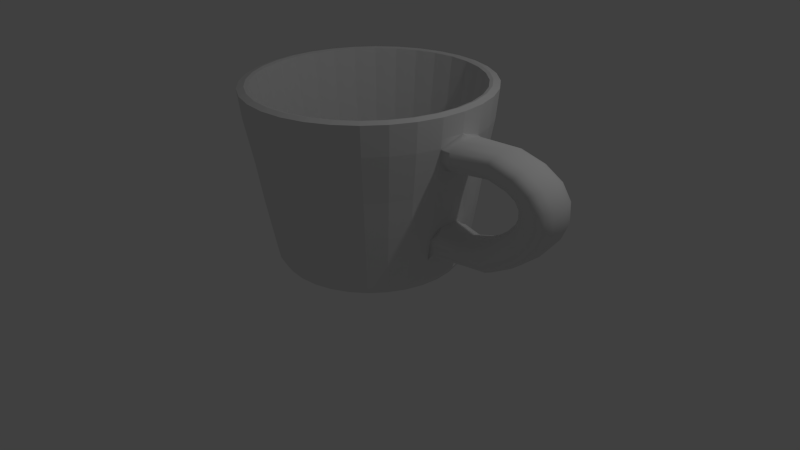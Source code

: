 # Source: cup_BA.blend  (saved by Blender 2.70.0; exported with 4.5.12 LTS)
import bpy
from mathutils import Matrix  # noqa: F401  (used for matrix-valued properties, if any)

bpy.ops.wm.read_factory_settings(use_empty=True)
scene = bpy.context.scene
scene.name = 'Scene'

# ---- collections
col_collection_1 = bpy.data.collections.new('Collection 1'); scene.collection.children.link(col_collection_1)

# ---- world
world_world = bpy.data.worlds.new('World'); scene.world = world_world
world_world.color = (0.05088, 0.05088, 0.05088)
world_world.use_sun_shadow = False
world_world.sun_shadow_jitter_overblur = 0.0
world_world.cycles.sampling_method = 'MANUAL'
world_world.cycles.sample_map_resolution = 256

# ---- cameras
cam_camera = bpy.data.cameras.new('Camera')
cam_camera.clip_end = 100.0
cam_camera.lens = 35.0
cam_camera.sensor_width = 32.0
cam_camera.sensor_height = 18.0
cam_camera.ortho_scale = 7.314
cam_camera.dof.focus_distance = 0.0
cam_camera.dof.aperture_fstop = 128.0

# ---- lights
light_lamp = bpy.data.lights.new('Lamp', 'POINT')
light_lamp.transmission_factor = 0.0
light_lamp.cutoff_distance = 30.0
light_lamp.energy = 100.0
light_lamp.shadow_buffer_clip_start = 1.001
light_lamp.shadow_soft_size = 0.1
light_lamp.shadow_maximum_resolution = 0.006
light_lamp.use_absolute_resolution = True
light_lamp.cycles.use_multiple_importance_sampling = False

# ---- meshes
me_cylinder = bpy.data.meshes.new('Cylinder')
me_cylinder.from_pydata([(1.059, 0.2073, 0.5545), (1.067, 0.1995, 0.6003), (1.075, 0.1703, 0.6432), (1.081, 0.1117, 0.6751), (1.084, 0.01547, 0.6876), (1.082, -0.08353, 0.6805), (1.078, -0.1467, 0.6575), (1.07, -0.1769, 0.6163), (1.059, -0.1769, 0.5545), (1.047, -0.1608, 0.4918), (1.04, -0.1324, 0.4507), (1.036, -0.07816, 0.4282), (1.034, 0.01547, 0.4214), (1.037, 0.1117, 0.4339), (1.042, 0.1703, 0.4658), (1.05, 0.1995, 0.5088), (1.43, 0.2073, 0.5864), (1.44, 0.1995, 0.6258), (1.45, 0.1703, 0.6628), (1.457, 0.1117, 0.6903), (1.46, 0.01547, 0.7011), (1.459, -0.08353, 0.6949), (1.453, -0.1467, 0.6751), (1.444, -0.1769, 0.6396), (1.43, -0.1769, 0.5864), (1.415, -0.1608, 0.5323), (1.406, -0.1324, 0.4969), (1.401, -0.07816, 0.4776), (1.399, 0.01547, 0.4717), (1.402, 0.1117, 0.4825), (1.409, 0.1703, 0.51), (1.419, 0.1995, 0.547), (1.625, 0.2073, 0.5397), (1.65, 0.1995, 0.5754), (1.673, 0.1703, 0.609), (1.69, 0.1117, 0.6338), (1.697, 0.01547, 0.6436), (1.693, -0.08353, 0.638), (1.681, -0.1467, 0.6201), (1.659, -0.1769, 0.5879), (1.625, -0.1769, 0.5397), (1.592, -0.1608, 0.4908), (1.57, -0.1324, 0.4587), (1.558, -0.07816, 0.4412), (1.554, 0.01547, 0.4359), (1.561, 0.1117, 0.4456), (1.578, 0.1703, 0.4705), (1.601, 0.1995, 0.5041), (1.751, 0.2073, 0.4684), (1.792, 0.1995, 0.4941), (1.831, 0.1703, 0.5183), (1.859, 0.1117, 0.5362), (1.871, 0.01547, 0.5432), (1.864, -0.08353, 0.5392), (1.843, -0.1467, 0.5263), (1.806, -0.1769, 0.5031), (1.751, -0.1769, 0.4684), (1.695, -0.1608, 0.4332), (1.658, -0.1324, 0.4101), (1.637, -0.07816, 0.3975), (1.631, 0.01547, 0.3937), (1.642, 0.1117, 0.4007), (1.671, 0.1703, 0.4186), (1.71, 0.1995, 0.4427), (1.812, 0.2073, 0.3772), (1.864, 0.1995, 0.3867), (1.912, 0.1703, 0.3957), (1.949, 0.1117, 0.4023), (1.963, 0.01547, 0.4049), (1.955, -0.08353, 0.4034), (1.929, -0.1467, 0.3986), (1.882, -0.1769, 0.3901), (1.812, -0.1769, 0.3772), (1.74, -0.1608, 0.3642), (1.694, -0.1324, 0.3556), (1.668, -0.07816, 0.3509), (1.661, 0.01547, 0.3495), (1.675, 0.1117, 0.3521), (1.711, 0.1703, 0.3588), (1.76, 0.1995, 0.3677), (1.814, 0.2073, 0.2715), (1.867, 0.1995, 0.2653), (1.916, 0.1703, 0.2595), (1.953, 0.1117, 0.2552), (1.967, 0.01547, 0.2535), (1.959, -0.08353, 0.2544), (1.933, -0.1467, 0.2575), (1.885, -0.1769, 0.2631), (1.814, -0.1769, 0.2715), (1.741, -0.1608, 0.2799), (1.694, -0.1324, 0.2855), (1.668, -0.07816, 0.2885), (1.66, 0.01547, 0.2895), (1.674, 0.1117, 0.2878), (1.711, 0.1703, 0.2835), (1.761, 0.1995, 0.2776), (1.763, 0.2073, 0.1571), (1.811, 0.1995, 0.1399), (1.856, 0.1703, 0.1237), (1.89, 0.1117, 0.1117), (1.903, 0.01547, 0.107), (1.896, -0.08353, 0.1097), (1.872, -0.1467, 0.1183), (1.828, -0.1769, 0.1338), (1.763, -0.1769, 0.1571), (1.696, -0.1608, 0.1807), (1.653, -0.1324, 0.1961), (1.629, -0.07816, 0.2046), (1.622, 0.01547, 0.2071), (1.635, 0.1117, 0.2024), (1.669, 0.1703, 0.1904), (1.714, 0.1995, 0.1743), (1.665, 0.2073, 0.04052), (1.707, 0.1995, 0.01603), (1.747, 0.1703, -0.006979), (1.777, 0.1117, -0.02406), (1.788, 0.01547, -0.03075), (1.782, -0.08353, -0.02693), (1.76, -0.1467, -0.01461), (1.722, -0.1769, 0.007451), (1.665, -0.1769, 0.04052), (1.607, -0.1608, 0.07412), (1.569, -0.1324, 0.09613), (1.548, -0.07816, 0.1081), (1.542, 0.01547, 0.1118), (1.553, 0.1117, 0.1051), (1.583, 0.1703, 0.08802), (1.623, 0.1995, 0.06501), (1.527, 0.2073, -0.07108), (1.563, 0.1995, -0.1008), (1.597, 0.1703, -0.1287), (1.622, 0.1117, -0.1495), (1.632, 0.01547, -0.1576), (1.626, -0.08353, -0.153), (1.608, -0.1467, -0.138), (1.576, -0.1769, -0.1112), (1.527, -0.1769, -0.07108), (1.478, -0.1608, -0.03029), (1.445, -0.1324, -0.003582), (1.428, -0.07816, 0.01101), (1.422, 0.01547, 0.01543), (1.432, 0.1117, 0.007307), (1.457, 0.1703, -0.01342), (1.491, 0.1995, -0.04135), (1.355, 0.2073, -0.1701), (1.384, 0.1995, -0.204), (1.411, 0.1703, -0.2358), (1.431, 0.1117, -0.2594), (1.439, 0.01547, -0.2687), (1.434, -0.08353, -0.2634), (1.42, -0.1467, -0.2463), (1.394, -0.1769, -0.2158), (1.355, -0.1769, -0.1701), (1.316, -0.1608, -0.1236), (1.29, -0.1324, -0.09316), (1.276, -0.07816, -0.07654), (1.271, 0.01547, -0.0715), (1.279, 0.1117, -0.08076), (1.299, 0.1703, -0.1044), (1.326, 0.1995, -0.1362), (1.142, 0.182, -0.2168), (1.159, 0.1751, -0.2491), (1.175, 0.1498, -0.2795), (1.187, 0.09898, -0.302), (1.192, 0.01546, -0.3108), (1.189, -0.07046, -0.3058), (1.181, -0.1253, -0.2896), (1.165, -0.1515, -0.2604), (1.142, -0.1515, -0.2168), (1.118, -0.1375, -0.1724), (1.102, -0.1129, -0.1433), (1.094, -0.0658, -0.1275), (1.091, 0.01546, -0.1227), (1.096, 0.09898, -0.1315), (1.108, 0.1498, -0.1541), (1.124, 0.1751, -0.1844), (0.9151, 0.2073, -0.2193), (0.9083, 0.1995, -0.2656), (0.902, 0.1703, -0.3091), (0.8972, 0.1117, -0.3414), (0.8954, 0.01547, -0.3541), (0.8964, -0.08353, -0.3469), (0.8998, -0.1467, -0.3236), (0.9059, -0.1769, -0.2819), (0.9151, -0.1769, -0.2193), (0.9244, -0.1608, -0.1558), (0.9305, -0.1324, -0.1141), (0.9338, -0.07816, -0.09141), (0.9348, 0.01547, -0.08452), (0.933, 0.1117, -0.09717), (0.9283, 0.1703, -0.1295), (0.9219, 0.1995, -0.173), (2.502e-08, 6.005e-08, -0.6235), (2.502e-08, 0.7827, -0.6235), (-4.466e-09, 1.054, 0.8886), (0.1527, 0.7677, -0.6235), (0.2057, 1.034, 0.8886), (0.2995, 0.7231, -0.6235), (0.4035, 0.9741, 0.8886), (0.4348, 0.6508, -0.6235), (0.5858, 0.8767, 0.8886), (0.5535, 0.5535, -0.6235), (0.7455, 0.7455, 0.8886), (0.6508, 0.4348, -0.6235), (0.8767, 0.5858, 0.8886), (0.7231, 0.2995, -0.6235), (0.9741, 0.4035, 0.8886), (0.7677, 0.1527, -0.6235), (1.034, 0.2057, 0.8886), (0.7827, 1.191e-07, -0.6235), (1.054, 6.44e-08, 0.8886), (0.7677, -0.1527, -0.6235), (1.034, -0.2057, 0.8886), (0.7231, -0.2995, -0.6235), (0.9741, -0.4035, 0.8886), (0.6508, -0.4348, -0.6235), (0.8767, -0.5858, 0.8886), (0.5535, -0.5535, -0.6235), (0.7455, -0.7455, 0.8886), (0.4348, -0.6508, -0.6235), (0.5858, -0.8767, 0.8886), (0.2995, -0.7231, -0.6235), (0.4035, -0.9741, 0.8886), (0.1527, -0.7677, -0.6235), (0.2057, -1.034, 0.8886), (-2.3e-07, -0.7827, -0.6235), (-3.48e-07, -1.054, 0.8886), (-0.1527, -0.7677, -0.6235), (-0.2057, -1.034, 0.8886), (-0.2995, -0.7231, -0.6235), (-0.4035, -0.9741, 0.8886), (-0.4348, -0.6508, -0.6235), (-0.5858, -0.8767, 0.8886), (-0.5535, -0.5535, -0.6235), (-0.7455, -0.7455, 0.8886), (-0.6508, -0.4348, -0.6235), (-0.8767, -0.5858, 0.8886), (-0.7231, -0.2995, -0.6235), (-0.9741, -0.4035, 0.8886), (-0.7677, -0.1527, -0.6235), (-1.034, -0.2057, 0.8886), (-0.7827, 8.158e-07, -0.6235), (-1.054, 1.003e-06, 0.8886), (-0.7677, 0.1527, -0.6235), (-1.034, 0.2057, 0.8886), (-0.7231, 0.2995, -0.6235), (-0.9741, 0.4035, 0.8886), (-0.6508, 0.4348, -0.6235), (-0.8767, 0.5858, 0.8886), (-0.5535, 0.5535, -0.6235), (-0.7455, 0.7455, 0.8886), (-0.4348, 0.6508, -0.6235), (-0.5858, 0.8767, 0.8886), (-0.2995, 0.7231, -0.6235), (-0.4035, 0.9741, 0.8886), (-0.1527, 0.7677, -0.6235), (-0.2057, 1.034, 0.8886), (2.096e-08, 0.8235, -0.5579), (1.121e-08, 0.9067, -0.08121), (5.634e-09, 0.9548, 0.2421), (-1.475e-09, 1.027, 0.6384), (0.2004, 1.007, 0.6384), (0.1863, 0.9365, 0.2421), (0.1769, 0.8893, -0.08121), (0.1607, 0.8077, -0.5579), (0.393, 0.9489, 0.6384), (0.3654, 0.8821, 0.2421), (0.347, 0.8377, -0.08121), (0.3151, 0.7608, -0.5579), (0.5706, 0.8539, 0.6384), (0.5305, 0.7939, 0.2421), (0.5037, 0.7539, -0.08121), (0.4575, 0.6847, -0.5579), (0.7262, 0.7262, 0.6384), (0.6751, 0.6751, 0.2421), (0.6412, 0.6412, -0.08121), (0.5823, 0.5823, -0.5579), (0.8539, 0.5706, 0.6384), (0.7939, 0.5305, 0.2421), (0.7539, 0.5037, -0.08121), (0.6847, 0.4575, -0.5579), (0.9489, 0.393, 0.6384), (0.8821, 0.3654, 0.2421), (0.8377, 0.347, -0.08121), (0.7608, 0.3151, -0.5579), (1.007, 0.2004, 0.6384), (0.9365, 0.1863, 0.2421), (0.8717, 0.2118, -0.08121), (0.8077, 0.1607, -0.5579), (0.9548, 8.557e-08, 0.2421), (0.9058, 0.01312, -0.08121), (0.8235, 1.125e-07, -0.5579), (1.007, -0.2004, 0.6384), (0.9365, -0.1863, 0.2421), (0.8884, -0.1638, -0.08121), (0.8077, -0.1607, -0.5579), (0.9489, -0.393, 0.6384), (0.8821, -0.3654, 0.2421), (0.8377, -0.347, -0.08121), (0.7608, -0.3151, -0.5579), (0.8539, -0.5706, 0.6384), (0.7939, -0.5305, 0.2421), (0.7539, -0.5037, -0.08121), (0.6847, -0.4575, -0.5579), (0.7262, -0.7262, 0.6384), (0.6751, -0.6751, 0.2421), (0.6412, -0.6412, -0.08121), (0.5823, -0.5823, -0.5579), (0.5706, -0.8539, 0.6384), (0.5305, -0.7939, 0.2421), (0.5037, -0.7539, -0.08121), (0.4575, -0.6847, -0.5579), (0.393, -0.9489, 0.6384), (0.3654, -0.8821, 0.2421), (0.347, -0.8377, -0.08121), (0.3151, -0.7608, -0.5579), (0.2004, -1.007, 0.6384), (0.1863, -0.9365, 0.2421), (0.1769, -0.8893, -0.08121), (0.1607, -0.8077, -0.5579), (-3.361e-07, -1.027, 0.6384), (-3.055e-07, -0.9548, 0.2421), (-2.842e-07, -0.9067, -0.08121), (-2.474e-07, -0.8235, -0.5579), (-0.2004, -1.007, 0.6384), (-0.1863, -0.9365, 0.2421), (-0.1769, -0.8893, -0.08121), (-0.1607, -0.8077, -0.5579), (-0.393, -0.9489, 0.6384), (-0.3654, -0.8821, 0.2421), (-0.347, -0.8377, -0.08121), (-0.3151, -0.7608, -0.5579), (-0.5706, -0.8539, 0.6384), (-0.5305, -0.7939, 0.2421), (-0.5037, -0.7539, -0.08121), (-0.4575, -0.6847, -0.5579), (-0.7262, -0.7262, 0.6384), (-0.6751, -0.6751, 0.2421), (-0.6412, -0.6412, -0.08121), (-0.5823, -0.5823, -0.5579), (-0.8539, -0.5706, 0.6384), (-0.7939, -0.5305, 0.2421), (-0.7539, -0.5037, -0.08121), (-0.6847, -0.4575, -0.5579), (-0.9489, -0.393, 0.6384), (-0.8821, -0.3654, 0.2421), (-0.8377, -0.347, -0.08121), (-0.7608, -0.3151, -0.5579), (-1.007, -0.2004, 0.6384), (-0.9365, -0.1863, 0.2421), (-0.8893, -0.1769, -0.08121), (-0.8077, -0.1607, -0.5579), (-1.027, 9.84e-07, 0.6384), (-0.9548, 9.354e-07, 0.2421), (-0.9067, 9.034e-07, -0.08121), (-0.8235, 8.455e-07, -0.5579), (-1.007, 0.2004, 0.6384), (-0.9365, 0.1863, 0.2421), (-0.8893, 0.1769, -0.08121), (-0.8077, 0.1607, -0.5579), (-0.9489, 0.393, 0.6384), (-0.8821, 0.3654, 0.2421), (-0.8377, 0.347, -0.08121), (-0.7608, 0.3151, -0.5579), (-0.8539, 0.5706, 0.6384), (-0.7939, 0.5305, 0.2421), (-0.7539, 0.5038, -0.08121), (-0.6847, 0.4575, -0.5579), (-0.7262, 0.7262, 0.6384), (-0.6751, 0.6751, 0.2421), (-0.6412, 0.6412, -0.08121), (-0.5823, 0.5823, -0.5579), (-0.5706, 0.8539, 0.6384), (-0.5305, 0.7939, 0.2421), (-0.5037, 0.7539, -0.08121), (-0.4575, 0.6847, -0.5579), (-0.393, 0.9489, 0.6384), (-0.3654, 0.8821, 0.2421), (-0.347, 0.8377, -0.08121), (-0.3151, 0.7608, -0.5579), (-0.2004, 1.007, 0.6384), (-0.1863, 0.9365, 0.2421), (-0.1769, 0.8893, -0.08121), (-0.1607, 0.8077, -0.5579), (1.642e-09, 0.9954, 0.9031), (0.1942, 0.9763, 0.9031), (0.3809, 0.9196, 0.9031), (0.553, 0.8276, 0.9031), (0.7039, 0.7039, 0.9031), (0.8276, 0.553, 0.9031), (0.9196, 0.3809, 0.9031), (0.9763, 0.1942, 0.9031), (0.9954, 7.684e-08, 0.9031), (0.9763, -0.1942, 0.9031), (0.9196, -0.3809, 0.9031), (0.8276, -0.553, 0.9031), (0.7039, -0.7039, 0.9031), (0.553, -0.8276, 0.9031), (0.3809, -0.9196, 0.9031), (0.1942, -0.9763, 0.9031), (-3.227e-07, -0.9954, 0.9031), (-0.1942, -0.9763, 0.9031), (-0.3809, -0.9196, 0.9031), (-0.553, -0.8276, 0.9031), (-0.7039, -0.7039, 0.9031), (-0.8276, -0.553, 0.9031), (-0.9196, -0.3809, 0.9031), (-0.9763, -0.1942, 0.9031), (-0.9954, 9.628e-07, 0.9031), (-0.9763, 0.1942, 0.9031), (-0.9196, 0.3809, 0.9031), (-0.8276, 0.553, 0.9031), (-0.7039, 0.7039, 0.9031), (-0.553, 0.8276, 0.9031), (-0.3809, 0.9196, 0.9031), (-0.1942, 0.9763, 0.9031), (5.281e-09, 0.9658, 0.8944), (0.1884, 0.9472, 0.8944), (0.3696, 0.8922, 0.8944), (0.5365, 0.803, 0.8944), (0.6829, 0.6829, 0.8944), (0.803, 0.5365, 0.8944), (0.8922, 0.3696, 0.8944), (0.9472, 0.1884, 0.8944), (0.9658, 8.276e-08, 0.8944), (0.9472, -0.1884, 0.8944), (0.8922, -0.3696, 0.8944), (0.803, -0.5365, 0.8944), (0.6829, -0.6829, 0.8944), (0.5365, -0.803, 0.8944), (0.3696, -0.8922, 0.8944), (0.1884, -0.9472, 0.8944), (-3.094e-07, -0.9658, 0.8944), (-0.1884, -0.9472, 0.8944), (-0.3696, -0.8922, 0.8944), (-0.5365, -0.803, 0.8944), (-0.6829, -0.6829, 0.8944), (-0.803, -0.5365, 0.8944), (-0.8922, -0.3696, 0.8944), (-0.9472, -0.1884, 0.8944), (-0.9658, 9.424e-07, 0.8944), (-0.9472, 0.1884, 0.8944), (-0.8922, 0.3696, 0.8944), (-0.803, 0.5365, 0.8944), (-0.6829, 0.6829, 0.8944), (-0.5365, 0.803, 0.8944), (-0.3696, 0.8922, 0.8944), (-0.1884, 0.9472, 0.8944), (5.281e-09, 0.9658, 0.8944), (0.1884, 0.9472, 0.8944), (0.3696, 0.8922, 0.8944), (0.5365, 0.803, 0.8944), (0.6829, 0.6829, 0.8944), (0.803, 0.5365, 0.8944), (0.8922, 0.3696, 0.8944), (0.9472, 0.1884, 0.8944), (0.9658, 8.276e-08, 0.8944), (0.9472, -0.1884, 0.8944), (0.8922, -0.3696, 0.8944), (0.803, -0.5365, 0.8944), (0.6829, -0.6829, 0.8944), (0.5365, -0.803, 0.8944), (0.3696, -0.8922, 0.8944), (0.1884, -0.9472, 0.8944), (-3.094e-07, -0.9658, 0.8944), (-0.1884, -0.9472, 0.8944), (-0.3696, -0.8922, 0.8944), (-0.5365, -0.803, 0.8944), (-0.6829, -0.6829, 0.8944), (-0.803, -0.5365, 0.8944), (-0.8922, -0.3696, 0.8944), (-0.9472, -0.1884, 0.8944), (-0.9658, 9.424e-07, 0.8944), (-0.9472, 0.1884, 0.8944), (-0.8922, 0.3696, 0.8944), (-0.803, 0.5365, 0.8944), (-0.6829, 0.6829, 0.8944), (-0.5365, 0.803, 0.8944), (-0.3696, 0.8922, 0.8944), (-0.1884, 0.9472, 0.8944), (3.066e-08, 0.7654, -0.4834), (0.1493, 0.7506, -0.4834), (0.2929, 0.7071, -0.4834), (0.4252, 0.6364, -0.4834), (0.5412, 0.5412, -0.4834), (0.6364, 0.4252, -0.4834), (0.7071, 0.2929, -0.4834), (0.7506, 0.1493, -0.4834), (0.7654, 1.251e-07, -0.4834), (0.7506, -0.1493, -0.4834), (0.7071, -0.2929, -0.4834), (0.6364, -0.4252, -0.4834), (0.5412, -0.5412, -0.4834), (0.4252, -0.6364, -0.4834), (0.2929, -0.7071, -0.4834), (0.1493, -0.7506, -0.4834), (-2.187e-07, -0.7654, -0.4834), (-0.1493, -0.7506, -0.4834), (-0.2929, -0.7071, -0.4834), (-0.4252, -0.6364, -0.4834), (-0.5412, -0.5412, -0.4834), (-0.6364, -0.4252, -0.4834), (-0.7071, -0.2929, -0.4834), (-0.7506, -0.1493, -0.4834), (-0.7654, 8.064e-07, -0.4834), (-0.7506, 0.1493, -0.4834), (-0.7071, 0.2929, -0.4834), (-0.6364, 0.4252, -0.4834), (-0.5412, 0.5412, -0.4834), (-0.4252, 0.6364, -0.4834), (-0.2929, 0.7071, -0.4834), (-0.1493, 0.7506, -0.4834), (1.309e-07, 2.906e-07, -0.4834), (2.43e-09, 0.9873, 0.4207), (0.1926, 0.9684, 0.4207), (0.3778, 0.9122, 0.4207), (0.5485, 0.8209, 0.4207), (0.6982, 0.6982, 0.4207), (0.8209, 0.5485, 0.4207), (0.9122, 0.3778, 0.4207), (0.9684, 0.1926, 0.4207), (0.9873, 7.848e-08, 0.4207), (0.9684, -0.1926, 0.4207), (0.9122, -0.3778, 0.4207), (0.8209, -0.5485, 0.4207), (0.6982, -0.6982, 0.4207), (0.5485, -0.8209, 0.4207), (0.3778, -0.9122, 0.4207), (0.1926, -0.9684, 0.4207), (-3.193e-07, -0.9873, 0.4207), (-0.1926, -0.9684, 0.4207), (-0.3778, -0.9122, 0.4207), (-0.5485, -0.8209, 0.4207), (-0.6982, -0.6982, 0.4207), (-0.821, -0.5485, 0.4207), (-0.9122, -0.3778, 0.4207), (-0.9684, -0.1926, 0.4207), (-0.9873, 9.573e-07, 0.4207), (-0.9684, 0.1926, 0.4207), (-0.9122, 0.3778, 0.4207), (-0.8209, 0.5485, 0.4207), (-0.6982, 0.6982, 0.4207), (-0.5485, 0.821, 0.4207), (-0.3778, 0.9122, 0.4207), (-0.1926, 0.9684, 0.4207), (-2.364e-09, 1.035, 0.7127), (0.2019, 1.015, 0.7127), (0.3961, 0.9563, 0.7127), (0.5751, 0.8607, 0.7127), (0.732, 0.732, 0.7127), (0.8607, 0.5751, 0.7127), (0.9563, 0.3961, 0.7127), (1.015, 0.2019, 0.7127), (1.035, 6.822e-08, 0.7127), (1.015, -0.2019, 0.7127), (0.9563, -0.3961, 0.7127), (0.8607, -0.5751, 0.7127), (0.732, -0.732, 0.7127), (0.5751, -0.8607, 0.7127), (0.3961, -0.9563, 0.7127), (0.2019, -1.015, 0.7127), (-3.397e-07, -1.035, 0.7127), (-0.2019, -1.015, 0.7127), (-0.3961, -0.9563, 0.7127), (-0.5751, -0.8607, 0.7127), (-0.732, -0.732, 0.7127), (-0.8607, -0.5751, 0.7127), (-0.9563, -0.3961, 0.7127), (-1.015, -0.2019, 0.7127), (-1.035, 9.896e-07, 0.7127), (-1.015, 0.2019, 0.7127), (-0.9563, 0.3961, 0.7127), (-0.8607, 0.5751, 0.7127), (-0.732, 0.732, 0.7127), (-0.5751, 0.8607, 0.7127), (-0.3961, 0.9563, 0.7127), (-0.2019, 1.015, 0.7127), (1.312e-08, 0.8904, -0.1747), (0.1737, 0.8733, -0.1747), (0.3407, 0.8226, -0.1747), (0.4947, 0.7403, -0.1747), (0.6296, 0.6296, -0.1747), (0.7403, 0.4947, -0.1747), (0.8226, 0.3407, -0.1747), (0.8566, 0.1955, -0.1747), (0.8733, -0.1737, -0.1747), (0.8226, -0.3407, -0.1747), (0.7403, -0.4947, -0.1747), (0.6296, -0.6296, -0.1747), (0.4947, -0.7403, -0.1747), (0.3407, -0.8226, -0.1747), (0.1737, -0.8733, -0.1747), (-2.77e-07, -0.8904, -0.1747), (-0.1737, -0.8733, -0.1747), (-0.3407, -0.8226, -0.1747), (-0.4947, -0.7403, -0.1747), (-0.6296, -0.6296, -0.1747), (-0.7403, -0.4947, -0.1747), (-0.8226, -0.3407, -0.1747), (-0.8733, -0.1737, -0.1747), (-0.8904, 8.92e-07, -0.1747), (-0.8733, 0.1737, -0.1747), (-0.8226, 0.3407, -0.1747), (-0.7403, 0.4947, -0.1747), (-0.6296, 0.6296, -0.1747), (-0.4947, 0.7403, -0.1747), (-0.3407, 0.8226, -0.1747), (-0.1737, 0.8733, -0.1747), (1.686e-08, 0.8585, -0.3574), (0.1675, 0.842, -0.3574), (0.3285, 0.7932, -0.3574), (0.477, 0.7138, -0.3574), (0.6071, 0.6071, -0.3574), (0.7138, 0.477, -0.3574), (0.7932, 0.3285, -0.3574), (0.842, 0.1675, -0.3574), (0.8585, 1.057e-07, -0.3574), (0.842, -0.1675, -0.3574), (0.7932, -0.3285, -0.3574), (0.7138, -0.477, -0.3574), (0.6071, -0.6071, -0.3574), (0.477, -0.7138, -0.3574), (0.3285, -0.7932, -0.3574), (0.1675, -0.842, -0.3574), (-2.629e-07, -0.8585, -0.3574), (-0.1675, -0.842, -0.3574), (-0.3285, -0.7932, -0.3574), (-0.477, -0.7138, -0.3574), (-0.6071, -0.6071, -0.3574), (-0.7138, -0.477, -0.3574), (-0.7932, -0.3285, -0.3574), (-0.842, -0.1675, -0.3574), (-0.8585, 8.698e-07, -0.3574), (-0.842, 0.1675, -0.3574), (-0.7932, 0.3285, -0.3574), (-0.7138, 0.477, -0.3574), (-0.6071, 0.6071, -0.3574), (-0.477, 0.7138, -0.3574), (-0.3285, 0.7932, -0.3574), (-0.1675, 0.842, -0.3574), (0.897, 0.1023, -0.08121), (0.9456, 0.09388, 0.2421), (0.9778, 0.09708, 0.4207), (0.1966, 0.9884, 0.5326), (0.3856, 0.931, 0.5326), (0.5599, 0.8379, 0.5326), (0.7126, 0.7126, 0.5326), (0.8379, 0.5599, 0.5326), (0.931, 0.3856, 0.5326), (0.9884, 0.1966, 0.5326), (0.9884, -0.1966, 0.5326), (0.931, -0.3856, 0.5326), (0.8379, -0.5599, 0.5326), (0.7126, -0.7126, 0.5326), (0.5599, -0.8379, 0.5326), (0.3856, -0.931, 0.5326), (0.1966, -0.9884, 0.5326), (-3.279e-07, -1.008, 0.5326), (-0.1966, -0.9884, 0.5326), (-0.3856, -0.931, 0.5326), (-0.5599, -0.8379, 0.5326), (-0.7126, -0.7126, 0.5326), (-0.8379, -0.5599, 0.5326), (-0.931, -0.3856, 0.5326), (-0.9884, -0.1966, 0.5326), (-1.008, 9.71e-07, 0.5326), (-0.9884, 0.1966, 0.5326), (-0.931, 0.3856, 0.5326), (-0.8379, 0.5599, 0.5326), (-0.7126, 0.7126, 0.5326), (-0.5599, 0.8379, 0.5326), (-0.3856, 0.931, 0.5326), (-0.1966, 0.9884, 0.5326), (4.23e-10, 1.008, 0.5326), (0.897, -0.0764, -0.08121), (0.9455, -0.09426, 0.2421), (0.9777, -0.09747, 0.4207), (1.565e-08, 0.8688, -0.2984), (0.1695, 0.8521, -0.2984), (0.3325, 0.8027, -0.2984), (0.4827, 0.7224, -0.2984), (0.6143, 0.6143, -0.2984), (0.7224, 0.4827, -0.2984), (0.8027, 0.3325, -0.2984), (0.8467, 0.1765, -0.2984), (0.8521, -0.1695, -0.2984), (0.8027, -0.3325, -0.2984), (0.7224, -0.4827, -0.2984), (0.6143, -0.6143, -0.2984), (0.4827, -0.7224, -0.2984), (0.3325, -0.8027, -0.2984), (0.1695, -0.8521, -0.2984), (-2.674e-07, -0.8688, -0.2984), (-0.1695, -0.8521, -0.2984), (-0.3325, -0.8027, -0.2984), (-0.4827, -0.7224, -0.2984), (-0.6143, -0.6143, -0.2984), (-0.7224, -0.4827, -0.2984), (-0.8027, -0.3325, -0.2984), (-0.8521, -0.1695, -0.2984), (-0.8688, 8.77e-07, -0.2984), (-0.8521, 0.1695, -0.2984), (-0.8027, 0.3325, -0.2984), (-0.7224, 0.4827, -0.2984), (-0.6143, 0.6143, -0.2984), (-0.4827, 0.7224, -0.2984), (-0.3325, 0.8027, -0.2984), (-0.1695, 0.8521, -0.2984)], [], [(0, 16, 31, 15), (1, 17, 16, 0), (2, 18, 17, 1), (3, 19, 18, 2), (4, 20, 19, 3), (5, 21, 20, 4), (6, 22, 21, 5), (7, 23, 22, 6), (8, 24, 23, 7), (9, 25, 24, 8), (10, 26, 25, 9), (11, 27, 26, 10), (12, 28, 27, 11), (13, 29, 28, 12), (14, 30, 29, 13), (15, 31, 30, 14), (16, 32, 47, 31), (17, 33, 32, 16), (18, 34, 33, 17), (19, 35, 34, 18), (20, 36, 35, 19), (21, 37, 36, 20), (22, 38, 37, 21), (23, 39, 38, 22), (24, 40, 39, 23), (25, 41, 40, 24), (26, 42, 41, 25), (27, 43, 42, 26), (28, 44, 43, 27), (29, 45, 44, 28), (30, 46, 45, 29), (31, 47, 46, 30), (32, 48, 63, 47), (33, 49, 48, 32), (34, 50, 49, 33), (35, 51, 50, 34), (36, 52, 51, 35), (37, 53, 52, 36), (38, 54, 53, 37), (39, 55, 54, 38), (40, 56, 55, 39), (41, 57, 56, 40), (42, 58, 57, 41), (43, 59, 58, 42), (44, 60, 59, 43), (45, 61, 60, 44), (46, 62, 61, 45), (47, 63, 62, 46), (48, 64, 79, 63), (49, 65, 64, 48), (50, 66, 65, 49), (51, 67, 66, 50), (52, 68, 67, 51), (53, 69, 68, 52), (54, 70, 69, 53), (55, 71, 70, 54), (56, 72, 71, 55), (57, 73, 72, 56), (58, 74, 73, 57), (59, 75, 74, 58), (60, 76, 75, 59), (61, 77, 76, 60), (62, 78, 77, 61), (63, 79, 78, 62), (64, 80, 95, 79), (65, 81, 80, 64), (66, 82, 81, 65), (67, 83, 82, 66), (68, 84, 83, 67), (69, 85, 84, 68), (70, 86, 85, 69), (71, 87, 86, 70), (72, 88, 87, 71), (73, 89, 88, 72), (74, 90, 89, 73), (75, 91, 90, 74), (76, 92, 91, 75), (77, 93, 92, 76), (78, 94, 93, 77), (79, 95, 94, 78), (80, 96, 111, 95), (81, 97, 96, 80), (82, 98, 97, 81), (83, 99, 98, 82), (84, 100, 99, 83), (85, 101, 100, 84), (86, 102, 101, 85), (87, 103, 102, 86), (88, 104, 103, 87), (89, 105, 104, 88), (90, 106, 105, 89), (91, 107, 106, 90), (92, 108, 107, 91), (93, 109, 108, 92), (94, 110, 109, 93), (95, 111, 110, 94), (96, 112, 127, 111), (97, 113, 112, 96), (98, 114, 113, 97), (99, 115, 114, 98), (100, 116, 115, 99), (101, 117, 116, 100), (102, 118, 117, 101), (103, 119, 118, 102), (104, 120, 119, 103), (105, 121, 120, 104), (106, 122, 121, 105), (107, 123, 122, 106), (108, 124, 123, 107), (109, 125, 124, 108), (110, 126, 125, 109), (111, 127, 126, 110), (112, 128, 143, 127), (113, 129, 128, 112), (114, 130, 129, 113), (115, 131, 130, 114), (116, 132, 131, 115), (117, 133, 132, 116), (118, 134, 133, 117), (119, 135, 134, 118), (120, 136, 135, 119), (121, 137, 136, 120), (122, 138, 137, 121), (123, 139, 138, 122), (124, 140, 139, 123), (125, 141, 140, 124), (126, 142, 141, 125), (127, 143, 142, 126), (128, 144, 159, 143), (129, 145, 144, 128), (130, 146, 145, 129), (131, 147, 146, 130), (132, 148, 147, 131), (133, 149, 148, 132), (134, 150, 149, 133), (135, 151, 150, 134), (136, 152, 151, 135), (137, 153, 152, 136), (138, 154, 153, 137), (139, 155, 154, 138), (140, 156, 155, 139), (141, 157, 156, 140), (142, 158, 157, 141), (143, 159, 158, 142), (144, 160, 175, 159), (145, 161, 160, 144), (146, 162, 161, 145), (147, 163, 162, 146), (148, 164, 163, 147), (149, 165, 164, 148), (150, 166, 165, 149), (151, 167, 166, 150), (152, 168, 167, 151), (153, 169, 168, 152), (154, 170, 169, 153), (155, 171, 170, 154), (156, 172, 171, 155), (157, 173, 172, 156), (158, 174, 173, 157), (159, 175, 174, 158), (160, 176, 191, 175), (161, 177, 176, 160), (162, 178, 177, 161), (163, 179, 178, 162), (164, 180, 179, 163), (165, 181, 180, 164), (166, 182, 181, 165), (167, 183, 182, 166), (168, 184, 183, 167), (169, 185, 184, 168), (170, 186, 185, 169), (171, 187, 186, 170), (172, 188, 187, 171), (173, 189, 188, 172), (174, 190, 189, 173), (175, 191, 190, 174), (192, 193, 195), (545, 194, 196, 546), (192, 195, 197), (546, 196, 198, 547), (192, 197, 199), (547, 198, 200, 548), (192, 199, 201), (548, 200, 202, 549), (192, 201, 203), (549, 202, 204, 550), (192, 203, 205), (550, 204, 206, 551), (192, 205, 207), (551, 206, 208, 552), (192, 207, 209), (552, 208, 210, 553), (192, 209, 211), (553, 210, 212, 554), (192, 211, 213), (554, 212, 214, 555), (192, 213, 215), (555, 214, 216, 556), (192, 215, 217), (556, 216, 218, 557), (192, 217, 219), (557, 218, 220, 558), (192, 219, 221), (558, 220, 222, 559), (192, 221, 223), (559, 222, 224, 560), (192, 223, 225), (560, 224, 226, 561), (192, 225, 227), (561, 226, 228, 562), (192, 227, 229), (562, 228, 230, 563), (192, 229, 231), (563, 230, 232, 564), (192, 231, 233), (564, 232, 234, 565), (192, 233, 235), (565, 234, 236, 566), (192, 235, 237), (566, 236, 238, 567), (192, 237, 239), (567, 238, 240, 568), (192, 239, 241), (568, 240, 242, 569), (192, 241, 243), (569, 242, 244, 570), (192, 243, 245), (570, 244, 246, 571), (192, 245, 247), (571, 246, 248, 572), (192, 247, 249), (572, 248, 250, 573), (192, 249, 251), (573, 250, 252, 574), (192, 251, 253), (574, 252, 254, 575), (192, 253, 255), (575, 254, 256, 576), (192, 255, 193), (576, 256, 194, 545), (193, 257, 264, 195), (577, 258, 263, 578), (258, 259, 262, 263), (673, 260, 261, 643), (195, 264, 268, 197), (578, 263, 267, 579), (263, 262, 266, 267), (643, 261, 265, 644), (197, 268, 272, 199), (579, 267, 271, 580), (267, 266, 270, 271), (644, 265, 269, 645), (199, 272, 276, 201), (580, 271, 275, 581), (271, 270, 274, 275), (645, 269, 273, 646), (201, 276, 280, 203), (581, 275, 279, 582), (275, 274, 278, 279), (646, 273, 277, 647), (203, 280, 284, 205), (582, 279, 283, 583), (279, 278, 282, 283), (647, 277, 281, 648), (205, 284, 288, 207), (583, 283, 287, 584), (283, 282, 286, 287), (648, 281, 285, 649), (207, 288, 291, 209), (640, 641, 289, 290), (209, 291, 295, 211), (674, 675, 293, 294), (211, 295, 299, 213), (585, 294, 298, 586), (294, 293, 297, 298), (650, 292, 296, 651), (213, 299, 303, 215), (586, 298, 302, 587), (298, 297, 301, 302), (651, 296, 300, 652), (215, 303, 307, 217), (587, 302, 306, 588), (302, 301, 305, 306), (652, 300, 304, 653), (217, 307, 311, 219), (588, 306, 310, 589), (306, 305, 309, 310), (653, 304, 308, 654), (219, 311, 315, 221), (589, 310, 314, 590), (310, 309, 313, 314), (654, 308, 312, 655), (221, 315, 319, 223), (590, 314, 318, 591), (314, 313, 317, 318), (655, 312, 316, 656), (223, 319, 323, 225), (591, 318, 322, 592), (318, 317, 321, 322), (656, 316, 320, 657), (225, 323, 327, 227), (592, 322, 326, 593), (322, 321, 325, 326), (657, 320, 324, 658), (227, 327, 331, 229), (593, 326, 330, 594), (326, 325, 329, 330), (658, 324, 328, 659), (229, 331, 335, 231), (594, 330, 334, 595), (330, 329, 333, 334), (659, 328, 332, 660), (231, 335, 339, 233), (595, 334, 338, 596), (334, 333, 337, 338), (660, 332, 336, 661), (233, 339, 343, 235), (596, 338, 342, 597), (338, 337, 341, 342), (661, 336, 340, 662), (235, 343, 347, 237), (597, 342, 346, 598), (342, 341, 345, 346), (662, 340, 344, 663), (237, 347, 351, 239), (598, 346, 350, 599), (346, 345, 349, 350), (663, 344, 348, 664), (239, 351, 355, 241), (599, 350, 354, 600), (350, 349, 353, 354), (664, 348, 352, 665), (241, 355, 359, 243), (600, 354, 358, 601), (354, 353, 357, 358), (665, 352, 356, 666), (243, 359, 363, 245), (601, 358, 362, 602), (358, 357, 361, 362), (666, 356, 360, 667), (245, 363, 367, 247), (602, 362, 366, 603), (362, 361, 365, 366), (667, 360, 364, 668), (247, 367, 371, 249), (603, 366, 370, 604), (366, 365, 369, 370), (668, 364, 368, 669), (249, 371, 375, 251), (604, 370, 374, 605), (370, 369, 373, 374), (669, 368, 372, 670), (251, 375, 379, 253), (605, 374, 378, 606), (374, 373, 377, 378), (670, 372, 376, 671), (253, 379, 383, 255), (606, 378, 382, 607), (378, 377, 381, 382), (671, 376, 380, 672), (255, 383, 257, 193), (607, 382, 258, 577), (382, 381, 259, 258), (672, 380, 260, 673), (256, 254, 414, 415), (234, 232, 403, 404), (196, 194, 384, 385), (212, 210, 392, 393), (244, 242, 408, 409), (200, 198, 386, 387), (222, 220, 397, 398), (254, 252, 413, 414), (232, 230, 402, 403), (210, 208, 391, 392), (242, 240, 407, 408), (198, 196, 385, 386), (220, 218, 396, 397), (194, 256, 415, 384), (252, 250, 412, 413), (230, 228, 401, 402), (208, 206, 390, 391), (240, 238, 406, 407), (218, 216, 395, 396), (250, 248, 411, 412), (228, 226, 400, 401), (206, 204, 389, 390), (238, 236, 405, 406), (216, 214, 394, 395), (248, 246, 410, 411), (204, 202, 388, 389), (226, 224, 399, 400), (236, 234, 404, 405), (214, 212, 393, 394), (246, 244, 409, 410), (202, 200, 387, 388), (224, 222, 398, 399), (411, 410, 442, 443), (389, 388, 420, 421), (400, 399, 431, 432), (409, 408, 440, 441), (387, 386, 418, 419), (398, 397, 429, 430), (407, 406, 438, 439), (385, 384, 416, 417), (396, 395, 427, 428), (384, 415, 447, 416), (405, 404, 436, 437), (394, 393, 425, 426), (414, 413, 445, 446), (403, 402, 434, 435), (392, 391, 423, 424), (412, 411, 443, 444), (401, 400, 432, 433), (390, 389, 421, 422), (410, 409, 441, 442), (388, 387, 419, 420), (399, 398, 430, 431), (408, 407, 439, 440), (386, 385, 417, 418), (397, 396, 428, 429), (406, 405, 437, 438), (395, 394, 426, 427), (415, 414, 446, 447), (404, 403, 435, 436), (393, 392, 424, 425), (413, 412, 444, 445), (402, 401, 433, 434), (391, 390, 422, 423), (445, 444, 476, 477), (434, 433, 465, 466), (423, 422, 454, 455), (443, 442, 474, 475), (421, 420, 452, 453), (432, 431, 463, 464), (441, 440, 472, 473), (419, 418, 450, 451), (430, 429, 461, 462), (439, 438, 470, 471), (417, 416, 448, 449), (428, 427, 459, 460), (416, 447, 479, 448), (437, 436, 468, 469), (426, 425, 457, 458), (446, 445, 477, 478), (435, 434, 466, 467), (424, 423, 455, 456), (444, 443, 475, 476), (433, 432, 464, 465), (422, 421, 453, 454), (442, 441, 473, 474), (420, 419, 451, 452), (431, 430, 462, 463), (440, 439, 471, 472), (418, 417, 449, 450), (429, 428, 460, 461), (438, 437, 469, 470), (427, 426, 458, 459), (447, 446, 478, 479), (436, 435, 467, 468), (425, 424, 456, 457), (479, 478, 510, 511), (468, 467, 499, 500), (457, 456, 488, 489), (477, 476, 508, 509), (466, 465, 497, 498), (455, 454, 486, 487), (475, 474, 506, 507), (453, 452, 484, 485), (464, 463, 495, 496), (473, 472, 504, 505), (451, 450, 482, 483), (462, 461, 493, 494), (471, 470, 502, 503), (449, 448, 480, 481), (460, 459, 491, 492), (448, 479, 511, 480), (469, 468, 500, 501), (458, 457, 489, 490), (478, 477, 509, 510), (467, 466, 498, 499), (456, 455, 487, 488), (476, 475, 507, 508), (465, 464, 496, 497), (454, 453, 485, 486), (474, 473, 505, 506), (452, 451, 483, 484), (463, 462, 494, 495), (472, 471, 503, 504), (450, 449, 481, 482), (461, 460, 492, 493), (470, 469, 501, 502), (459, 458, 490, 491), (502, 501, 512), (491, 490, 512), (511, 510, 512), (500, 499, 512), (489, 488, 512), (509, 508, 512), (498, 497, 512), (487, 486, 512), (507, 506, 512), (485, 484, 512), (496, 495, 512), (505, 504, 512), (483, 482, 512), (494, 493, 512), (503, 502, 512), (481, 480, 512), (492, 491, 512), (480, 511, 512), (501, 500, 512), (490, 489, 512), (510, 509, 512), (499, 498, 512), (488, 487, 512), (508, 507, 512), (497, 496, 512), (486, 485, 512), (506, 505, 512), (484, 483, 512), (495, 494, 512), (504, 503, 512), (482, 481, 512), (493, 492, 512), (259, 513, 514, 262), (262, 514, 515, 266), (266, 515, 516, 270), (270, 516, 517, 274), (274, 517, 518, 278), (278, 518, 519, 282), (282, 519, 520, 286), (641, 642, 521, 289), (675, 676, 522, 293), (293, 522, 523, 297), (297, 523, 524, 301), (301, 524, 525, 305), (305, 525, 526, 309), (309, 526, 527, 313), (313, 527, 528, 317), (317, 528, 529, 321), (321, 529, 530, 325), (325, 530, 531, 329), (329, 531, 532, 333), (333, 532, 533, 337), (337, 533, 534, 341), (341, 534, 535, 345), (345, 535, 536, 349), (349, 536, 537, 353), (353, 537, 538, 357), (357, 538, 539, 361), (361, 539, 540, 365), (365, 540, 541, 369), (369, 541, 542, 373), (373, 542, 543, 377), (377, 543, 544, 381), (381, 544, 513, 259), (260, 545, 546, 261), (261, 546, 547, 265), (265, 547, 548, 269), (269, 548, 549, 273), (273, 549, 550, 277), (277, 550, 551, 281), (281, 551, 552, 285), (292, 554, 555, 296), (296, 555, 556, 300), (300, 556, 557, 304), (304, 557, 558, 308), (308, 558, 559, 312), (312, 559, 560, 316), (316, 560, 561, 320), (320, 561, 562, 324), (324, 562, 563, 328), (328, 563, 564, 332), (332, 564, 565, 336), (336, 565, 566, 340), (340, 566, 567, 344), (344, 567, 568, 348), (348, 568, 569, 352), (352, 569, 570, 356), (356, 570, 571, 360), (360, 571, 572, 364), (364, 572, 573, 368), (368, 573, 574, 372), (372, 574, 575, 376), (376, 575, 576, 380), (380, 576, 545, 260), (677, 577, 578, 678), (678, 578, 579, 679), (679, 579, 580, 680), (680, 580, 581, 681), (681, 581, 582, 682), (682, 582, 583, 683), (683, 583, 584, 684), (685, 585, 586, 686), (686, 586, 587, 687), (687, 587, 588, 688), (688, 588, 589, 689), (689, 589, 590, 690), (690, 590, 591, 691), (691, 591, 592, 692), (692, 592, 593, 693), (693, 593, 594, 694), (694, 594, 595, 695), (695, 595, 596, 696), (696, 596, 597, 697), (697, 597, 598, 698), (698, 598, 599, 699), (699, 599, 600, 700), (700, 600, 601, 701), (701, 601, 602, 702), (702, 602, 603, 703), (703, 603, 604, 704), (704, 604, 605, 705), (705, 605, 606, 706), (706, 606, 607, 707), (707, 607, 577, 677), (257, 608, 609, 264), (264, 609, 610, 268), (268, 610, 611, 272), (272, 611, 612, 276), (276, 612, 613, 280), (280, 613, 614, 284), (284, 614, 615, 288), (288, 615, 616, 291), (291, 616, 617, 295), (295, 617, 618, 299), (299, 618, 619, 303), (303, 619, 620, 307), (307, 620, 621, 311), (311, 621, 622, 315), (315, 622, 623, 319), (319, 623, 624, 323), (323, 624, 625, 327), (327, 625, 626, 331), (331, 626, 627, 335), (335, 627, 628, 339), (339, 628, 629, 343), (343, 629, 630, 347), (347, 630, 631, 351), (351, 631, 632, 355), (355, 632, 633, 359), (359, 633, 634, 363), (363, 634, 635, 367), (367, 635, 636, 371), (371, 636, 637, 375), (375, 637, 638, 379), (379, 638, 639, 383), (383, 639, 608, 257), (4, 553, 554, 292, 650, 8, 7, 6, 5), (8, 650, 522, 676, 521, 12, 11, 10, 9), (287, 286, 641, 640), (286, 520, 642, 641), (12, 521, 642, 13), (14, 13, 642, 520), (513, 673, 643, 514), (514, 643, 644, 515), (515, 644, 645, 516), (516, 645, 646, 517), (517, 646, 647, 518), (518, 647, 648, 519), (519, 648, 649, 520), (522, 650, 651, 523), (523, 651, 652, 524), (524, 652, 653, 525), (525, 653, 654, 526), (526, 654, 655, 527), (527, 655, 656, 528), (528, 656, 657, 529), (529, 657, 658, 530), (530, 658, 659, 531), (531, 659, 660, 532), (532, 660, 661, 533), (533, 661, 662, 534), (534, 662, 663, 535), (535, 663, 664, 536), (536, 664, 665, 537), (537, 665, 666, 538), (538, 666, 667, 539), (539, 667, 668, 540), (540, 668, 669, 541), (541, 669, 670, 542), (542, 670, 671, 543), (543, 671, 672, 544), (544, 672, 673, 513), (0, 15, 14, 520, 649), (2, 1, 0, 649, 285), (3, 2, 285, 552, 553, 4), (190, 191, 584, 287, 640, 290, 188, 189), (186, 187, 188, 290, 674, 294, 585, 185), (290, 289, 675, 674), (289, 521, 676, 675), (185, 585, 685, 617, 616, 180, 181, 182, 183, 184), (608, 677, 678, 609), (609, 678, 679, 610), (610, 679, 680, 611), (611, 680, 681, 612), (612, 681, 682, 613), (613, 682, 683, 614), (614, 683, 684, 615), (617, 685, 686, 618), (618, 686, 687, 619), (619, 687, 688, 620), (620, 688, 689, 621), (621, 689, 690, 622), (622, 690, 691, 623), (623, 691, 692, 624), (624, 692, 693, 625), (625, 693, 694, 626), (626, 694, 695, 627), (627, 695, 696, 628), (628, 696, 697, 629), (629, 697, 698, 630), (630, 698, 699, 631), (631, 699, 700, 632), (632, 700, 701, 633), (633, 701, 702, 634), (634, 702, 703, 635), (635, 703, 704, 636), (636, 704, 705, 637), (637, 705, 706, 638), (638, 706, 707, 639), (639, 707, 677, 608), (178, 179, 180, 616, 615, 684, 584, 191, 176, 177)])
me_cylinder.polygons.foreach_set('use_smooth', [1, 1, 1, 1, 1, 1, 1, 1, 1, 1, 1, 1, 1, 1, 1, 1, 1, 1, 1, 1, 1, 1, 1, 1, 1, 1, 1, 1, 1, 1, 1, 1, 1, 1, 1, 1, 1, 1, 1, 1, 1, 1, 1, 1, 1, 1, 1, 1, 1, 1, 1, 1, 1, 1, 1, 1, 1, 1, 1, 1, 1, 1, 1, 1, 1, 1, 1, 1, 1, 1, 1, 1, 1, 1, 1, 1, 1, 1, 1, 1, 1, 1, 1, 1, 1, 1, 1, 1, 1, 1, 1, 1, 1, 1, 1, 1, 1, 1, 1, 1, 1, 1, 1, 1, 1, 1, 1, 1, 1, 1, 1, 1, 1, 1, 1, 1, 1, 1, 1, 1, 1, 1, 1, 1, 1, 1, 1, 1, 1, 1, 1, 1, 1, 1, 1, 1, 1, 1, 1, 1, 1, 1, 1, 1, 1, 1, 1, 1, 1, 1, 1, 1, 1, 1, 1, 1, 1, 1, 1, 1, 1, 1, 1, 1, 1, 1, 1, 1, 1, 1, 1, 1, 1, 1, 1, 1, 0, 0, 0, 0, 0, 0, 0, 0, 0, 0, 0, 0, 0, 0, 0, 0, 0, 0, 0, 0, 0, 0, 0, 0, 0, 0, 0, 0, 0, 0, 0, 0, 0, 0, 0, 0, 0, 0, 0, 0, 0, 0, 0, 0, 0, 0, 0, 0, 0, 0, 0, 0, 0, 0, 0, 0, 0, 0, 0, 0, 0, 0, 0, 0, 0, 0, 0, 0, 0, 0, 0, 0, 0, 0, 0, 0, 0, 0, 0, 0, 0, 0, 0, 0, 0, 0, 0, 0, 0, 0, 0, 0, 0, 0, 0, 0, 0, 0, 0, 0, 0, 0, 0, 0, 0, 0, 0, 0, 0, 0, 0, 0, 0, 0, 0, 0, 0, 0, 0, 0, 0, 0, 0, 0, 0, 0, 0, 0, 0, 0, 0, 0, 0, 0, 0, 0, 0, 0, 0, 0, 0, 0, 0, 0, 0, 0, 0, 0, 0, 0, 0, 0, 0, 0, 0, 0, 0, 0, 0, 0, 0, 0, 0, 0, 0, 0, 0, 0, 0, 0, 0, 0, 0, 0, 0, 0, 0, 0, 0, 0, 0, 0, 0, 0, 0, 0, 0, 0, 0, 0, 0, 0, 0, 0, 0, 0, 0, 0, 0, 0, 0, 0, 0, 0, 0, 0, 0, 0, 0, 0, 0, 0, 0, 0, 0, 0, 0, 0, 0, 0, 0, 0, 0, 0, 0, 0, 0, 0, 0, 0, 0, 0, 0, 0, 0, 0, 0, 0, 0, 0, 0, 0, 0, 0, 0, 0, 0, 0, 0, 0, 0, 0, 0, 0, 0, 0, 0, 0, 0, 0, 0, 0, 0, 0, 0, 0, 0, 0, 0, 0, 0, 0, 0, 0, 0, 0, 0, 0, 0, 0, 0, 0, 0, 0, 0, 0, 0, 0, 0, 0, 0, 0, 0, 0, 0, 0, 0, 0, 0, 0, 0, 0, 0, 0, 0, 0, 0, 0, 0, 0, 0, 0, 0, 0, 0, 0, 0, 0, 0, 0, 0, 0, 0, 0, 0, 0, 0, 0, 0, 0, 0, 0, 0, 0, 0, 0, 0, 0, 0, 0, 0, 0, 0, 0, 0, 0, 0, 0, 0, 0, 0, 0, 0, 0, 0, 0, 0, 0, 0, 0, 0, 0, 0, 0, 0, 0, 0, 0, 0, 0, 0, 0, 0, 0, 0, 0, 0, 0, 0, 0, 0, 0, 0, 0, 0, 0, 0, 0, 0, 0, 0, 0, 0, 0, 0, 0, 0, 0, 0, 0, 0, 0, 0, 0, 0, 0, 0, 0, 0, 0, 0, 0, 0, 0, 0, 0, 0, 0, 0, 0, 0, 0, 0, 0, 0, 0, 0, 0, 0, 0, 0, 0, 0, 0, 0, 0, 0, 0, 0, 0, 0, 0, 0, 0, 0, 0, 0, 0, 0, 0, 0, 0, 0, 0, 0, 0, 0, 0, 0, 0, 0, 0, 0, 0, 0, 0, 0, 0, 0, 0, 0, 0, 1, 1, 0, 0, 0, 0, 0, 0, 0, 0, 0, 0, 0, 0, 0, 0, 0, 0, 0, 0, 0, 0, 0, 0, 0, 0, 0, 0, 0, 0, 0, 0, 0, 0, 0, 0, 1, 1, 0, 0, 0, 0, 0, 1, 0, 0, 0, 0, 0, 0, 0, 0, 0, 0, 0, 0, 0, 0, 0, 0, 0, 0, 0, 0, 0, 0, 0, 0, 0, 0, 0, 0, 0, 0, 1])
me_cylinder.use_remesh_preserve_volume = False
me_cylinder.use_remesh_preserve_attributes = False
me_cylinder.use_mirror_vertex_groups = False
me_cylinder.update()

# ---- objects
ob_cylinder = bpy.data.objects.new('Cylinder', me_cylinder)
ob_lamp = bpy.data.objects.new('Lamp', light_lamp)
ob_camera = bpy.data.objects.new('Camera', cam_camera)

# ---- transforms, parenting, visibility, modifiers, constraints
ob_cylinder.location = (0.0, 0.0, 1.007)
ob_cylinder.scale = (1.457, 1.457, 1.457)
ob_cylinder.lineart.crease_threshold = 0.0
ob_lamp.location = (4.076, 1.005, 5.904)
ob_lamp.rotation_euler = (0.6503, 0.05522, 1.866)
ob_lamp.lock_rotations_4d = False
ob_lamp.empty_display_type = 'ARROWS'
ob_lamp.color = (0.0, 0.0, 0.0, 0.0)
ob_lamp.lineart.crease_threshold = 0.0
ob_camera.location = (7.481, -6.508, 5.344)
ob_camera.rotation_euler = (1.109, 0.01082, 0.8149)
ob_camera.lock_rotations_4d = False
ob_camera.empty_display_type = 'ARROWS'
ob_camera.color = (0.0, 0.0, 0.0, 0.0)
ob_camera.display_type = 'WIRE'
ob_camera.lineart.crease_threshold = 0.0

# ---- collection membership
col_collection_1.objects.link(ob_cylinder)
col_collection_1.objects.link(ob_lamp)
col_collection_1.objects.link(ob_camera)

# ---- scene / render settings (as saved in the file)
scene.camera = ob_camera
scene.frame_start = 1; scene.frame_end = 250; scene.frame_set(4)
scene.render.engine = 'BLENDER_EEVEE_NEXT'
scene.render.resolution_percentage = 50
scene.render.dither_intensity = 0.0
scene.cycles.use_denoising = False
scene.cycles.samples = 10
scene.cycles.sampling_pattern = 'TABULATED_SOBOL'
scene.cycles.light_sampling_threshold = 0.0
scene.cycles.use_adaptive_sampling = False
scene.cycles.use_light_tree = False
scene.cycles.blur_glossy = 0.0
scene.cycles.volume_bounces = 1
scene.cycles.pixel_filter_type = 'GAUSSIAN'
scene.cycles.sample_clamp_indirect = 0.0
scene.view_settings.view_transform = 'Standard'
bpy.context.view_layer.update()
